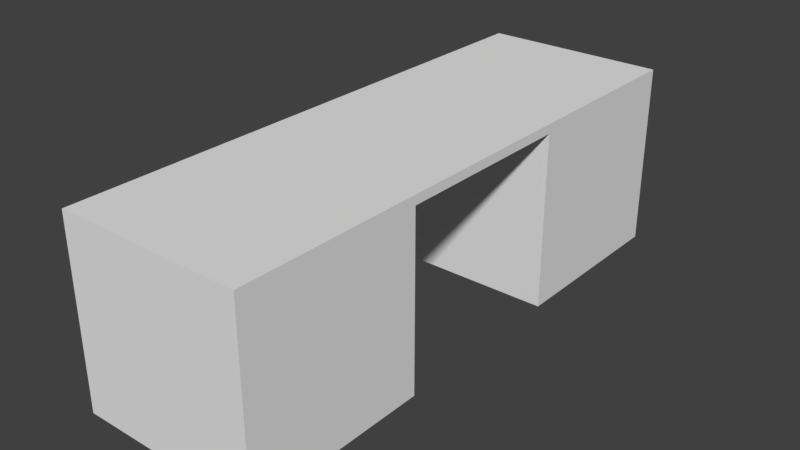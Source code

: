 # Source: HallWallBreakClosed_2x6x2.blend  (saved by Blender 2.79.0; exported with 4.5.12 LTS)
import bpy
from mathutils import Matrix  # noqa: F401  (used for matrix-valued properties, if any)

bpy.ops.wm.read_factory_settings(use_empty=True)
scene = bpy.context.scene
scene.name = 'Scene'

# ---- collections
col_collection_1 = bpy.data.collections.new('Collection 1'); scene.collection.children.link(col_collection_1)

# ---- materials (node trees are filled in below, after node groups)
mat_material = bpy.data.materials.new('Material')
mat_material.alpha_threshold = 0.0
mat_material.use_transparent_shadow = False
mat_material.roughness = 0.5
mat_material.line_color = (0.0, 0.0, 0.0, 1.0)

# ---- material node trees

# ---- world
world_world = bpy.data.worlds.new('World'); scene.world = world_world
world_world.color = (0.05088, 0.05088, 0.05088)
world_world.use_sun_shadow = False
world_world.sun_shadow_jitter_overblur = 0.0
world_world.cycles.sampling_method = 'MANUAL'

# ---- meshes
me_hallwallbreakclosed_2x6x2 = bpy.data.meshes.new('HallWallBreakClosed_2x6x2')
me_hallwallbreakclosed_2x6x2.from_pydata([(2.0, -2.623e-07, -6.0), (2.0, 7.816e-15, 1.788e-07), (0.0, 0.0, 0.0), (4.768e-07, -2.623e-07, -6.0), (2.0, 2.0, -6.0), (2.0, 2.0, 6.874e-07), (-2.384e-07, 2.0, -2.662e-07), (1.788e-07, 2.0, -6.0), (2.0, -1.748e-07, -4.0), (3.128e-07, -1.748e-07, -4.0), (2.0, 2.0, -4.0), (3.529e-08, 2.0, -4.0), (2.0, -8.742e-08, -2.0), (2.0, 2.0, -2.0), (-1.048e-07, 2.0, -2.0), (2.0, 1.9, -6.0), (2.0, 1.9, 5.674e-07), (-1.887e-07, 1.9, -2.245e-07), (2.41e-07, 1.9, -6.0), (9.321e-08, 1.9, -4.0), (2.0, 1.9, -4.0), (2.0, 1.9, -2.0), (-5.109e-08, 1.9, -2.0), (1.527e-07, -8.742e-08, -2.0), (0.2, 1.9, -4.0), (0.2, -1.537e-07, -4.0), (0.2, 1.9, -2.0), (0.2, -6.626e-08, -2.0)], [], [(12, 1, 2, 23), (13, 14, 6, 5), (21, 13, 5, 16), (16, 5, 6, 17), (19, 11, 7, 18), (15, 0, 3, 18), (22, 14, 11, 19), (15, 4, 10, 20), (4, 7, 11, 10), (0, 8, 9, 3), (17, 6, 14, 22), (20, 10, 13, 21), (10, 11, 14, 13), (22, 21, 12, 23), (20, 21, 22, 19), (2, 17, 22, 23), (0, 15, 20, 8), (19, 9, 8, 20), (4, 15, 18, 7), (9, 19, 18, 3), (1, 16, 17, 2), (12, 21, 16, 1), (22, 26, 24, 19), (26, 27, 25, 24), (19, 24, 25, 9), (9, 25, 27, 23), (23, 27, 26, 22), (22, 19, 9, 23)])
me_hallwallbreakclosed_2x6x2.materials.append(mat_material)
me_hallwallbreakclosed_2x6x2.use_remesh_preserve_volume = False
me_hallwallbreakclosed_2x6x2.use_remesh_preserve_attributes = False
me_hallwallbreakclosed_2x6x2.use_mirror_vertex_groups = False
me_hallwallbreakclosed_2x6x2.update()

# ---- objects
ob_hallwallbreakclosed_2x6x2 = bpy.data.objects.new('HallWallBreakClosed_2x6x2', me_hallwallbreakclosed_2x6x2)

# ---- transforms, parenting, visibility, modifiers, constraints
ob_hallwallbreakclosed_2x6x2.location = (-1.192e-07, 1.788e-07, 0.0)
ob_hallwallbreakclosed_2x6x2.rotation_euler = (1.571, 0.0, 0.0)
ob_hallwallbreakclosed_2x6x2.lock_rotations_4d = False
ob_hallwallbreakclosed_2x6x2.empty_display_type = 'ARROWS'
ob_hallwallbreakclosed_2x6x2.lineart.crease_threshold = 0.0

# ---- collection membership
col_collection_1.objects.link(ob_hallwallbreakclosed_2x6x2)

# ---- scene / render settings (as saved in the file)
scene.frame_start = 1; scene.frame_end = 250; scene.frame_set(79)
scene.render.engine = 'BLENDER_EEVEE_NEXT'
scene.render.resolution_percentage = 50
scene.render.dither_intensity = 0.0
scene.cycles.use_denoising = False
scene.cycles.samples = 128
scene.cycles.sampling_pattern = 'TABULATED_SOBOL'
scene.cycles.use_adaptive_sampling = False
scene.cycles.use_light_tree = False
scene.cycles.blur_glossy = 0.0
scene.cycles.sample_clamp_indirect = 0.0
scene.view_settings.view_transform = 'Standard'
bpy.context.view_layer.update()

# ---- added for rendering (the .blend has no active camera and no usable light): camera, sun
cam_auto = bpy.data.cameras.new('AutoCamera')
cam_auto.lens = 50.0
cam_auto.sensor_width = 36.0
cam_auto.clip_end = 1000.0
ob_auto_camera = bpy.data.objects.new('AutoCamera', cam_auto)
scene.collection.objects.link(ob_auto_camera)
ob_auto_camera.location = (7.13725, -4.3647, 5.9098)
ob_auto_camera.rotation_euler = (1.09748, -7.21219e-08, 0.694738)
scene.camera = ob_auto_camera
light_auto_sun = bpy.data.lights.new('AutoSun', 'SUN')
light_auto_sun.energy = 3.0
light_auto_sun.angle = 0.0523599
ob_auto_sun = bpy.data.objects.new('AutoSun', light_auto_sun)
scene.collection.objects.link(ob_auto_sun)
ob_auto_sun.rotation_euler = (0.872665, 0.174533, 0.523599)
bpy.context.view_layer.update()

